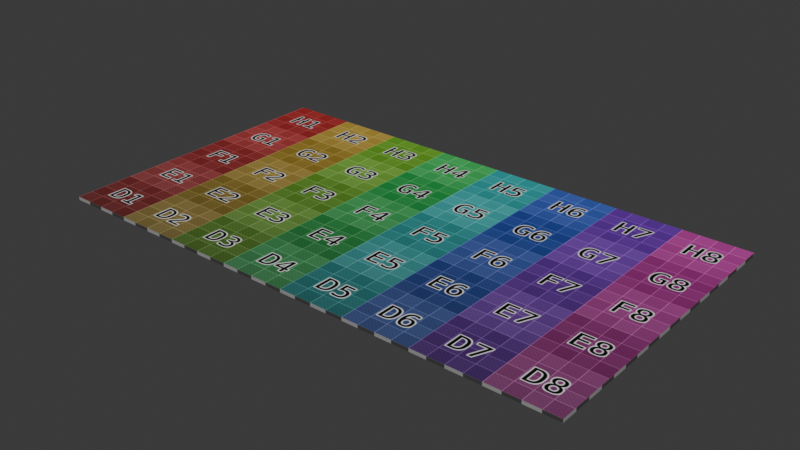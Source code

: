 # Source: CardPointer.blend  (saved by Blender 4.1.23; exported with 4.5.12 LTS)
import bpy
from mathutils import Matrix  # noqa: F401  (used for matrix-valued properties, if any)

bpy.ops.wm.read_factory_settings(use_empty=True)
scene = bpy.context.scene
scene.name = 'Scene'

# ---- collections
col_cardpointer = bpy.data.collections.new('CardPointer'); scene.collection.children.link(col_cardpointer)

# ---- images (referenced by path relative to the original .blend; pixels are not part of the script)
import os
ASSET_DIR = os.environ.get("B2B_ASSET_DIR", "")  # directory of the original .blend (textures are referenced by path, not embedded)
HERE = os.path.dirname(os.path.abspath(__file__))  # packed textures are extracted next to this script under _unpacked/

def load_image(name, relpath, width, height, colorspace="sRGB"):
    """Load a texture the original file referenced (path relative to the .blend, or extracted next to this script)."""
    p = next((c for c in (os.path.join(HERE, relpath), os.path.join(ASSET_DIR, relpath)) if relpath and os.path.exists(c)), "")
    if p:
        img = bpy.data.images.load(p, check_existing=True)
        img.name = name
    else:  # same state as the original file: an image datablock whose file is absent (Cycles renders it pink)
        img = bpy.data.images.new(name, width, height)
        img.source = "FILE"
        img.filepath = "//" + (relpath or name)
    img.colorspace_settings.name = colorspace
    return img
img_hjyjytjtyjytjytj = load_image('hjyjytjtyjytjytj', '_unpacked/BlenderColorGrid1024.e9fce241.png', 1024, 1024, 'sRGB')
img_ghdfghdfgh = load_image('ghdfghdfgh', '_unpacked/BlenderUVGrid1024.ee1e842a.png', 1024, 1024, 'sRGB')

# ---- materials (node trees are filled in below, after node groups)
mat_cardhaha = bpy.data.materials.new('cardhaha')
mat_cardhaha.alpha_threshold = 0.0
mat_cardhaha.use_transparent_shadow = False
mat_cardhaha.roughness = 0.5
mat_cardhaha.line_color = (0.0, 0.0, 0.0, 1.0)
mat_cardside = bpy.data.materials.new('cardside')
mat_cardside.alpha_threshold = 0.0
mat_cardside.use_transparent_shadow = False
mat_cardside.roughness = 0.5
mat_cardside.line_color = (0.0, 0.0, 0.0, 1.0)
mat_cardhoho = bpy.data.materials.new('cardhoho')
mat_cardhoho.alpha_threshold = 0.0
mat_cardhoho.use_transparent_shadow = False
mat_cardhoho.roughness = 0.5
mat_cardhoho.line_color = (0.0, 0.0, 0.0, 1.0)

# ---- material node trees
mat_cardhaha.use_nodes = True; mat_cardhaha.node_tree.nodes.clear()
_N = mat_cardhaha.node_tree.nodes; _L = mat_cardhaha.node_tree.links
n0 = _N.new('ShaderNodeOutputMaterial'); n0.name = 'Material Output'; n0.location = (300, 300)
n1 = _N.new('ShaderNodeBsdfPrincipled'); n1.name = 'Principled BSDF'; n1.location = (10, 300)
n1.inputs[3].default_value = 1.45
n2 = _N.new('ShaderNodeTexImage'); n2.name = 'Image Texture'; n2.location = (-336, 271)
n2.image = img_hjyjytjtyjytjytj
_L.new(n1.outputs[0], n0.inputs[0])
_L.new(n2.outputs[0], n1.inputs[0])
n0.is_active_output = True
mat_cardside.use_nodes = True; mat_cardside.node_tree.nodes.clear()
_N = mat_cardside.node_tree.nodes; _L = mat_cardside.node_tree.links
n0 = _N.new('ShaderNodeOutputMaterial'); n0.name = 'Material Output'; n0.location = (300, 300)
n1 = _N.new('ShaderNodeBsdfPrincipled'); n1.name = 'Principled BSDF'; n1.location = (10, 300)
n1.inputs[3].default_value = 1.45
n2 = _N.new('ShaderNodeTexImage'); n2.name = 'Image Texture'; n2.location = (-336, 271)
n2.image = img_ghdfghdfgh
_L.new(n1.outputs[0], n0.inputs[0])
_L.new(n2.outputs[0], n1.inputs[0])
n0.is_active_output = True
mat_cardhoho.use_nodes = True; mat_cardhoho.node_tree.nodes.clear()
_N = mat_cardhoho.node_tree.nodes; _L = mat_cardhoho.node_tree.links
n0 = _N.new('ShaderNodeOutputMaterial'); n0.name = 'Material Output'; n0.location = (300, 300)
n1 = _N.new('ShaderNodeBsdfPrincipled'); n1.name = 'Principled BSDF'; n1.location = (10, 300)
n1.inputs[3].default_value = 1.45
n2 = _N.new('ShaderNodeTexImage'); n2.name = 'Image Texture'; n2.location = (-336, 271)
n2.image = img_hjyjytjtyjytjytj
_L.new(n1.outputs[0], n0.inputs[0])
_L.new(n2.outputs[0], n1.inputs[0])
n0.is_active_output = True

# ---- world
world_world = bpy.data.worlds.new('World'); scene.world = world_world
world_world.use_nodes = True; world_world.node_tree.nodes.clear()
_N = world_world.node_tree.nodes; _L = world_world.node_tree.links
n0 = _N.new('ShaderNodeOutputWorld'); n0.name = 'World Output'; n0.location = (300, 300)
n1 = _N.new('ShaderNodeBackground'); n1.name = 'Background'; n1.location = (10, 300)
n1.inputs[0].default_value = (0.05088, 0.05088, 0.05088, 1.0)
_L.new(n1.outputs[0], n0.inputs[0])
n0.is_active_output = True
world_world.color = (0.05088, 0.05088, 0.05088)
world_world.use_sun_shadow = False
world_world.sun_shadow_jitter_overblur = 0.0

# ---- meshes
me_cube = bpy.data.meshes.new('Cube')
me_cube.from_pydata([(0.1596, 0.09, 0.001004), (0.1596, 0.09, -0.001004), (0.1596, -0.09, 0.001004), (0.1596, -0.09, -0.001004), (-0.1596, 0.09, 0.001004), (-0.1596, 0.09, -0.001004), (-0.1596, -0.09, 0.001004), (-0.1596, -0.09, -0.001004)], [], [(0, 4, 6, 2), (3, 2, 6, 7), (7, 6, 4, 5), (5, 1, 3, 7), (1, 0, 2, 3), (5, 4, 0, 1)])
me_cube.polygons.foreach_set('material_index', [0, 1, 1, 2, 1, 1])
_uv = me_cube.uv_layers.new(name='UVMap')
_uv.uv.foreach_set('vector', [1.0, 1.0, 0.0, 1.0, 0.0, 0.3758, 1.0, 0.3758, 0.006293, 1.0, 3.617e-10, 1.0, 7.586e-08, 5.727e-15, 0.006293, 4.751e-10, 0.01888, 0.5639, 0.01259, 0.5639, 0.01259, 9.503e-10, 0.01888, 1.425e-09, 1.0, 1.0, 0.0, 1.0, 0.0, 0.3758, 1.0, 0.3758, 0.02517, 0.5639, 0.01888, 0.5639, 0.01888, 1.425e-09, 0.02517, 1.901e-09, 0.01259, 1.0, 0.006293, 1.0, 0.006293, 4.751e-10, 0.01259, 9.503e-10])
me_cube.materials.append(mat_cardhaha)
me_cube.materials.append(mat_cardside)
me_cube.materials.append(mat_cardhoho)
me_cube.use_mirror_vertex_groups = False
me_cube.update()

# ---- objects
ob_cardpointer = bpy.data.objects.new('CardPointer', me_cube)

# ---- transforms, parenting, visibility, modifiers, constraints
ob_cardpointer.location = (0.0, 0.0, 0.0)
ob_cardpointer.lock_rotations_4d = False
ob_cardpointer.empty_display_type = 'ARROWS'
ob_cardpointer.lineart.crease_threshold = 0.0

# ---- collection membership
col_cardpointer.objects.link(ob_cardpointer)

# ---- scene / render settings (as saved in the file)
scene.frame_start = 1; scene.frame_end = 250; scene.frame_set(1)
scene.render.engine = 'BLENDER_EEVEE_NEXT'
scene.cycles.sampling_pattern = 'TABULATED_SOBOL'
scene.eevee.ray_tracing_options.trace_max_roughness = 0.0
bpy.context.view_layer.update()

# ---- added for rendering (the .blend has no active camera and no usable light): camera, sun
cam_auto = bpy.data.cameras.new('AutoCamera')
cam_auto.lens = 50.0
cam_auto.sensor_width = 36.0
cam_auto.clip_end = 1000.0
ob_auto_camera = bpy.data.objects.new('AutoCamera', cam_auto)
scene.collection.objects.link(ob_auto_camera)
ob_auto_camera.location = (0.339058, -0.406869, 0.271246)
ob_auto_camera.rotation_euler = (1.09748, -7.21219e-08, 0.694738)
scene.camera = ob_auto_camera
light_auto_sun = bpy.data.lights.new('AutoSun', 'SUN')
light_auto_sun.energy = 3.0
light_auto_sun.angle = 0.0523599
ob_auto_sun = bpy.data.objects.new('AutoSun', light_auto_sun)
scene.collection.objects.link(ob_auto_sun)
ob_auto_sun.rotation_euler = (0.872665, 0.174533, 0.523599)
bpy.context.view_layer.update()
